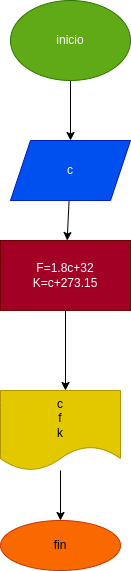

The diagram above was exported from draw.io. Its source (the exported page's mxGraphModel, read from the mxfile embedded in the PNG):
<mxGraphModel dx="1207" dy="673" grid="1" gridSize="10" guides="1" tooltips="1" connect="1" arrows="1" fold="1" page="1" pageScale="1" pageWidth="827" pageHeight="1169" math="0" shadow="0">
  <root>
    <mxCell id="0" />
    <mxCell id="1" parent="0" />
    <mxCell id="3" style="edgeStyle=none;html=1;" parent="1" source="2" target="4" edge="1">
      <mxGeometry relative="1" as="geometry">
        <mxPoint x="200" y="180" as="targetPoint" />
      </mxGeometry>
    </mxCell>
    <mxCell id="2" value="inicio" style="ellipse;whiteSpace=wrap;html=1;fillColor=#60a917;fontColor=#ffffff;strokeColor=#2D7600;" parent="1" vertex="1">
      <mxGeometry x="140" y="40" width="120" height="80" as="geometry" />
    </mxCell>
    <mxCell id="5" style="edgeStyle=none;html=1;" parent="1" source="4" target="6" edge="1">
      <mxGeometry relative="1" as="geometry">
        <mxPoint x="200" y="300" as="targetPoint" />
      </mxGeometry>
    </mxCell>
    <mxCell id="4" value="c" style="shape=parallelogram;perimeter=parallelogramPerimeter;whiteSpace=wrap;html=1;fixedSize=1;fillColor=#0050ef;fontColor=#ffffff;strokeColor=#001DBC;" parent="1" vertex="1">
      <mxGeometry x="140" y="180" width="120" height="60" as="geometry" />
    </mxCell>
    <mxCell id="7" style="edgeStyle=none;html=1;" edge="1" parent="1" source="6">
      <mxGeometry relative="1" as="geometry">
        <mxPoint x="195" y="430" as="targetPoint" />
      </mxGeometry>
    </mxCell>
    <mxCell id="6" value="F=1.8c+32&lt;br&gt;K=c+273.15" style="rounded=0;whiteSpace=wrap;html=1;fillColor=#a20025;fontColor=#ffffff;strokeColor=#6F0000;" parent="1" vertex="1">
      <mxGeometry x="130" y="280" width="130" height="70" as="geometry" />
    </mxCell>
    <mxCell id="9" style="edgeStyle=none;html=1;" edge="1" parent="1" source="8" target="10">
      <mxGeometry relative="1" as="geometry">
        <mxPoint x="190" y="570" as="targetPoint" />
      </mxGeometry>
    </mxCell>
    <mxCell id="8" value="c&lt;br&gt;f&lt;br&gt;k" style="shape=document;whiteSpace=wrap;html=1;boundedLbl=1;fillColor=#e3c800;fontColor=#000000;strokeColor=#B09500;" vertex="1" parent="1">
      <mxGeometry x="130" y="430" width="120" height="80" as="geometry" />
    </mxCell>
    <mxCell id="10" value="fin&lt;br&gt;" style="ellipse;whiteSpace=wrap;html=1;fillColor=#fa6800;fontColor=#000000;strokeColor=#C73500;" vertex="1" parent="1">
      <mxGeometry x="130" y="560" width="120" height="50" as="geometry" />
    </mxCell>
  </root>
</mxGraphModel>